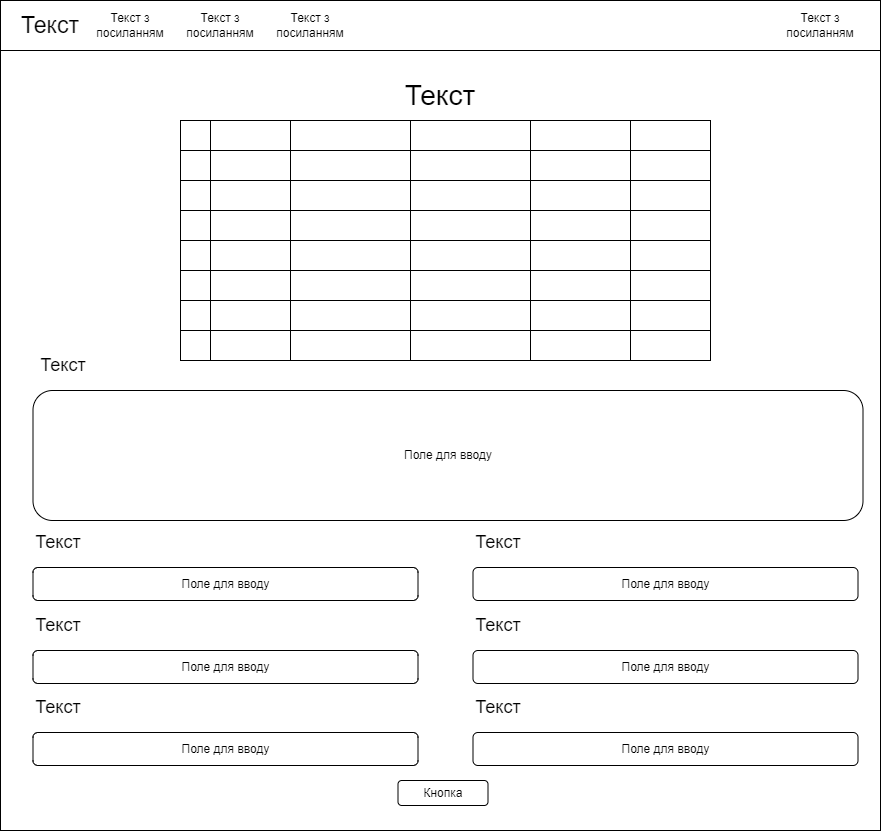

The diagram above was exported from draw.io. Its source (the exported page's mxGraphModel, read from the mxfile embedded in the PNG):
<mxGraphModel dx="2100" dy="1130" grid="1" gridSize="10" guides="1" tooltips="1" connect="1" arrows="1" fold="1" page="1" pageScale="1" pageWidth="1169" pageHeight="827" math="0" shadow="0">
  <root>
    <mxCell id="0" />
    <mxCell id="1" parent="0" />
    <mxCell id="W7bzXG4U2DkJ_Gf5eInd-1" value="" style="rounded=0;whiteSpace=wrap;html=1;" vertex="1" parent="1">
      <mxGeometry x="120" y="80" width="880" height="830" as="geometry" />
    </mxCell>
    <mxCell id="W7bzXG4U2DkJ_Gf5eInd-2" value="" style="rounded=0;whiteSpace=wrap;html=1;" vertex="1" parent="1">
      <mxGeometry x="120" y="80" width="880" height="50" as="geometry" />
    </mxCell>
    <mxCell id="W7bzXG4U2DkJ_Gf5eInd-3" value="Текст з посиланням" style="text;html=1;align=center;verticalAlign=middle;whiteSpace=wrap;rounded=0;" vertex="1" parent="1">
      <mxGeometry x="910" y="90" width="60" height="30" as="geometry" />
    </mxCell>
    <mxCell id="W7bzXG4U2DkJ_Gf5eInd-4" value="Текст" style="text;html=1;align=center;verticalAlign=middle;whiteSpace=wrap;rounded=0;fontSize=23;" vertex="1" parent="1">
      <mxGeometry x="140" y="90" width="60" height="30" as="geometry" />
    </mxCell>
    <mxCell id="W7bzXG4U2DkJ_Gf5eInd-5" value="Текст з посиланням" style="text;html=1;align=center;verticalAlign=middle;whiteSpace=wrap;rounded=0;" vertex="1" parent="1">
      <mxGeometry x="220" y="90" width="60" height="30" as="geometry" />
    </mxCell>
    <mxCell id="W7bzXG4U2DkJ_Gf5eInd-6" value="Текст з посиланням" style="text;html=1;align=center;verticalAlign=middle;whiteSpace=wrap;rounded=0;" vertex="1" parent="1">
      <mxGeometry x="310" y="90" width="60" height="30" as="geometry" />
    </mxCell>
    <mxCell id="W7bzXG4U2DkJ_Gf5eInd-7" value="Текст з посиланням" style="text;html=1;align=center;verticalAlign=middle;whiteSpace=wrap;rounded=0;" vertex="1" parent="1">
      <mxGeometry x="400" y="90" width="60" height="30" as="geometry" />
    </mxCell>
    <mxCell id="W7bzXG4U2DkJ_Gf5eInd-9" value="&lt;font style=&quot;font-size: 28px;&quot;&gt;Текст&lt;/font&gt;" style="text;html=1;align=center;verticalAlign=middle;whiteSpace=wrap;rounded=0;" vertex="1" parent="1">
      <mxGeometry x="530" y="160" width="60" height="30" as="geometry" />
    </mxCell>
    <mxCell id="W7bzXG4U2DkJ_Gf5eInd-12" value="Кнопка" style="rounded=1;whiteSpace=wrap;html=1;" vertex="1" parent="1">
      <mxGeometry x="517.5" y="860" width="90" height="25" as="geometry" />
    </mxCell>
    <mxCell id="W7bzXG4U2DkJ_Gf5eInd-22" value="Текст" style="text;html=1;align=center;verticalAlign=middle;whiteSpace=wrap;rounded=0;fontSize=18;" vertex="1" parent="1">
      <mxGeometry x="147.5" y="607" width="60" height="30" as="geometry" />
    </mxCell>
    <mxCell id="W7bzXG4U2DkJ_Gf5eInd-23" value="Поле для вводу" style="rounded=1;whiteSpace=wrap;html=1;" vertex="1" parent="1">
      <mxGeometry x="152.5" y="647" width="385" height="33" as="geometry" />
    </mxCell>
    <mxCell id="W7bzXG4U2DkJ_Gf5eInd-24" value="Текст" style="text;html=1;align=center;verticalAlign=middle;whiteSpace=wrap;rounded=0;fontSize=18;" vertex="1" parent="1">
      <mxGeometry x="587.5" y="607" width="60" height="30" as="geometry" />
    </mxCell>
    <mxCell id="W7bzXG4U2DkJ_Gf5eInd-25" value="Поле для вводу" style="rounded=1;whiteSpace=wrap;html=1;" vertex="1" parent="1">
      <mxGeometry x="592.5" y="647" width="385" height="33" as="geometry" />
    </mxCell>
    <mxCell id="W7bzXG4U2DkJ_Gf5eInd-26" value="Текст" style="text;html=1;align=center;verticalAlign=middle;whiteSpace=wrap;rounded=0;fontSize=18;" vertex="1" parent="1">
      <mxGeometry x="147.5" y="690" width="60" height="30" as="geometry" />
    </mxCell>
    <mxCell id="W7bzXG4U2DkJ_Gf5eInd-27" value="Поле для вводу" style="rounded=1;whiteSpace=wrap;html=1;" vertex="1" parent="1">
      <mxGeometry x="152.5" y="730" width="385" height="33" as="geometry" />
    </mxCell>
    <mxCell id="W7bzXG4U2DkJ_Gf5eInd-28" value="Текст" style="text;html=1;align=center;verticalAlign=middle;whiteSpace=wrap;rounded=0;fontSize=18;" vertex="1" parent="1">
      <mxGeometry x="587.5" y="690" width="60" height="30" as="geometry" />
    </mxCell>
    <mxCell id="W7bzXG4U2DkJ_Gf5eInd-29" value="Поле для вводу" style="rounded=1;whiteSpace=wrap;html=1;" vertex="1" parent="1">
      <mxGeometry x="592.5" y="730" width="385" height="33" as="geometry" />
    </mxCell>
    <mxCell id="W7bzXG4U2DkJ_Gf5eInd-30" value="Текст" style="text;html=1;align=center;verticalAlign=middle;whiteSpace=wrap;rounded=0;fontSize=18;" vertex="1" parent="1">
      <mxGeometry x="147.5" y="772" width="60" height="30" as="geometry" />
    </mxCell>
    <mxCell id="W7bzXG4U2DkJ_Gf5eInd-31" value="Поле для вводу" style="rounded=1;whiteSpace=wrap;html=1;" vertex="1" parent="1">
      <mxGeometry x="152.5" y="812" width="385" height="33" as="geometry" />
    </mxCell>
    <mxCell id="W7bzXG4U2DkJ_Gf5eInd-32" value="Текст" style="text;html=1;align=center;verticalAlign=middle;whiteSpace=wrap;rounded=0;fontSize=18;" vertex="1" parent="1">
      <mxGeometry x="587.5" y="772" width="60" height="30" as="geometry" />
    </mxCell>
    <mxCell id="W7bzXG4U2DkJ_Gf5eInd-33" value="Поле для вводу" style="rounded=1;whiteSpace=wrap;html=1;" vertex="1" parent="1">
      <mxGeometry x="592.5" y="812" width="385" height="33" as="geometry" />
    </mxCell>
    <mxCell id="W7bzXG4U2DkJ_Gf5eInd-34" value="Текст" style="text;html=1;align=center;verticalAlign=middle;whiteSpace=wrap;rounded=0;fontSize=18;" vertex="1" parent="1">
      <mxGeometry x="152.5" y="430" width="60" height="30" as="geometry" />
    </mxCell>
    <mxCell id="W7bzXG4U2DkJ_Gf5eInd-35" value="Поле для вводу" style="rounded=1;whiteSpace=wrap;html=1;" vertex="1" parent="1">
      <mxGeometry x="152.5" y="470" width="830" height="130" as="geometry" />
    </mxCell>
    <mxCell id="W7bzXG4U2DkJ_Gf5eInd-36" value="" style="shape=internalStorage;whiteSpace=wrap;html=1;backgroundOutline=1;fillColor=none;dx=30;dy=30;" vertex="1" parent="1">
      <mxGeometry x="300" y="200" width="530" height="240" as="geometry" />
    </mxCell>
    <mxCell id="W7bzXG4U2DkJ_Gf5eInd-37" value="" style="shape=internalStorage;whiteSpace=wrap;html=1;backgroundOutline=1;fillColor=none;dx=110;dy=30;" vertex="1" parent="1">
      <mxGeometry x="300" y="200" width="530" height="240" as="geometry" />
    </mxCell>
    <mxCell id="W7bzXG4U2DkJ_Gf5eInd-38" value="" style="shape=internalStorage;whiteSpace=wrap;html=1;backgroundOutline=1;fillColor=none;dx=230;dy=30;" vertex="1" parent="1">
      <mxGeometry x="300" y="200" width="530" height="240" as="geometry" />
    </mxCell>
    <mxCell id="W7bzXG4U2DkJ_Gf5eInd-39" value="" style="shape=internalStorage;whiteSpace=wrap;html=1;backgroundOutline=1;fillColor=none;dx=350;dy=30;" vertex="1" parent="1">
      <mxGeometry x="300" y="200" width="530" height="240" as="geometry" />
    </mxCell>
    <mxCell id="W7bzXG4U2DkJ_Gf5eInd-40" value="" style="shape=internalStorage;whiteSpace=wrap;html=1;backgroundOutline=1;fillColor=none;dx=450;dy=30;" vertex="1" parent="1">
      <mxGeometry x="300" y="200" width="530" height="240" as="geometry" />
    </mxCell>
    <mxCell id="W7bzXG4U2DkJ_Gf5eInd-41" value="" style="shape=internalStorage;whiteSpace=wrap;html=1;backgroundOutline=1;fillColor=none;dx=30;dy=30;" vertex="1" parent="1">
      <mxGeometry x="300" y="200" width="530" height="240" as="geometry" />
    </mxCell>
    <mxCell id="W7bzXG4U2DkJ_Gf5eInd-42" value="" style="shape=internalStorage;whiteSpace=wrap;html=1;backgroundOutline=1;fillColor=none;dx=110;dy=30;" vertex="1" parent="1">
      <mxGeometry x="300" y="200" width="530" height="240" as="geometry" />
    </mxCell>
    <mxCell id="W7bzXG4U2DkJ_Gf5eInd-43" value="" style="shape=internalStorage;whiteSpace=wrap;html=1;backgroundOutline=1;fillColor=none;dx=230;dy=30;" vertex="1" parent="1">
      <mxGeometry x="300" y="200" width="530" height="240" as="geometry" />
    </mxCell>
    <mxCell id="W7bzXG4U2DkJ_Gf5eInd-44" value="" style="shape=internalStorage;whiteSpace=wrap;html=1;backgroundOutline=1;fillColor=none;dx=350;dy=30;" vertex="1" parent="1">
      <mxGeometry x="300" y="200" width="530" height="240" as="geometry" />
    </mxCell>
    <mxCell id="W7bzXG4U2DkJ_Gf5eInd-45" value="" style="shape=internalStorage;whiteSpace=wrap;html=1;backgroundOutline=1;fillColor=none;dx=450;dy=30;" vertex="1" parent="1">
      <mxGeometry x="300" y="230" width="530" height="210" as="geometry" />
    </mxCell>
    <mxCell id="W7bzXG4U2DkJ_Gf5eInd-46" value="" style="shape=internalStorage;whiteSpace=wrap;html=1;backgroundOutline=1;fillColor=none;dx=30;dy=30;" vertex="1" parent="1">
      <mxGeometry x="300" y="200" width="530" height="240" as="geometry" />
    </mxCell>
    <mxCell id="W7bzXG4U2DkJ_Gf5eInd-47" value="" style="shape=internalStorage;whiteSpace=wrap;html=1;backgroundOutline=1;fillColor=none;dx=110;dy=30;" vertex="1" parent="1">
      <mxGeometry x="300" y="200" width="530" height="240" as="geometry" />
    </mxCell>
    <mxCell id="W7bzXG4U2DkJ_Gf5eInd-48" value="" style="shape=internalStorage;whiteSpace=wrap;html=1;backgroundOutline=1;fillColor=none;dx=230;dy=30;" vertex="1" parent="1">
      <mxGeometry x="300" y="200" width="530" height="240" as="geometry" />
    </mxCell>
    <mxCell id="W7bzXG4U2DkJ_Gf5eInd-49" value="" style="shape=internalStorage;whiteSpace=wrap;html=1;backgroundOutline=1;fillColor=none;dx=350;dy=30;" vertex="1" parent="1">
      <mxGeometry x="300" y="260" width="530" height="180" as="geometry" />
    </mxCell>
    <mxCell id="W7bzXG4U2DkJ_Gf5eInd-50" value="" style="shape=internalStorage;whiteSpace=wrap;html=1;backgroundOutline=1;fillColor=none;dx=450;dy=30;" vertex="1" parent="1">
      <mxGeometry x="300" y="290" width="530" height="150" as="geometry" />
    </mxCell>
    <mxCell id="W7bzXG4U2DkJ_Gf5eInd-51" value="" style="shape=internalStorage;whiteSpace=wrap;html=1;backgroundOutline=1;fillColor=none;dx=30;dy=30;" vertex="1" parent="1">
      <mxGeometry x="300" y="200" width="530" height="240" as="geometry" />
    </mxCell>
    <mxCell id="W7bzXG4U2DkJ_Gf5eInd-52" value="" style="shape=internalStorage;whiteSpace=wrap;html=1;backgroundOutline=1;fillColor=none;dx=110;dy=30;" vertex="1" parent="1">
      <mxGeometry x="300" y="200" width="530" height="240" as="geometry" />
    </mxCell>
    <mxCell id="W7bzXG4U2DkJ_Gf5eInd-53" value="" style="shape=internalStorage;whiteSpace=wrap;html=1;backgroundOutline=1;fillColor=none;dx=230;dy=30;" vertex="1" parent="1">
      <mxGeometry x="300" y="200" width="530" height="240" as="geometry" />
    </mxCell>
    <mxCell id="W7bzXG4U2DkJ_Gf5eInd-54" value="" style="shape=internalStorage;whiteSpace=wrap;html=1;backgroundOutline=1;fillColor=none;dx=350;dy=30;" vertex="1" parent="1">
      <mxGeometry x="300" y="200" width="530" height="240" as="geometry" />
    </mxCell>
    <mxCell id="W7bzXG4U2DkJ_Gf5eInd-55" value="" style="shape=internalStorage;whiteSpace=wrap;html=1;backgroundOutline=1;fillColor=none;dx=450;dy=30;" vertex="1" parent="1">
      <mxGeometry x="300" y="200" width="530" height="240" as="geometry" />
    </mxCell>
    <mxCell id="W7bzXG4U2DkJ_Gf5eInd-56" value="" style="shape=internalStorage;whiteSpace=wrap;html=1;backgroundOutline=1;fillColor=none;dx=30;dy=30;" vertex="1" parent="1">
      <mxGeometry x="300" y="200" width="530" height="240" as="geometry" />
    </mxCell>
    <mxCell id="W7bzXG4U2DkJ_Gf5eInd-57" value="" style="shape=internalStorage;whiteSpace=wrap;html=1;backgroundOutline=1;fillColor=none;dx=110;dy=30;" vertex="1" parent="1">
      <mxGeometry x="300" y="200" width="530" height="240" as="geometry" />
    </mxCell>
    <mxCell id="W7bzXG4U2DkJ_Gf5eInd-58" value="" style="shape=internalStorage;whiteSpace=wrap;html=1;backgroundOutline=1;fillColor=none;dx=230;dy=30;" vertex="1" parent="1">
      <mxGeometry x="300" y="200" width="530" height="240" as="geometry" />
    </mxCell>
    <mxCell id="W7bzXG4U2DkJ_Gf5eInd-59" value="" style="shape=internalStorage;whiteSpace=wrap;html=1;backgroundOutline=1;fillColor=none;dx=350;dy=30;" vertex="1" parent="1">
      <mxGeometry x="300" y="200" width="530" height="240" as="geometry" />
    </mxCell>
    <mxCell id="W7bzXG4U2DkJ_Gf5eInd-60" value="" style="shape=internalStorage;whiteSpace=wrap;html=1;backgroundOutline=1;fillColor=none;dx=450;dy=30;" vertex="1" parent="1">
      <mxGeometry x="300" y="380" width="530" height="60" as="geometry" />
    </mxCell>
    <mxCell id="W7bzXG4U2DkJ_Gf5eInd-61" value="" style="shape=internalStorage;whiteSpace=wrap;html=1;backgroundOutline=1;fillColor=none;dx=30;dy=30;" vertex="1" parent="1">
      <mxGeometry x="300" y="200" width="530" height="240" as="geometry" />
    </mxCell>
    <mxCell id="W7bzXG4U2DkJ_Gf5eInd-62" value="" style="shape=internalStorage;whiteSpace=wrap;html=1;backgroundOutline=1;fillColor=none;dx=110;dy=30;" vertex="1" parent="1">
      <mxGeometry x="300" y="200" width="530" height="240" as="geometry" />
    </mxCell>
    <mxCell id="W7bzXG4U2DkJ_Gf5eInd-63" value="" style="shape=internalStorage;whiteSpace=wrap;html=1;backgroundOutline=1;fillColor=none;dx=230;dy=30;" vertex="1" parent="1">
      <mxGeometry x="300" y="410" width="530" height="30" as="geometry" />
    </mxCell>
    <mxCell id="W7bzXG4U2DkJ_Gf5eInd-64" value="" style="shape=internalStorage;whiteSpace=wrap;html=1;backgroundOutline=1;fillColor=none;dx=350;dy=30;" vertex="1" parent="1">
      <mxGeometry x="300" y="350" width="530" height="90" as="geometry" />
    </mxCell>
    <mxCell id="W7bzXG4U2DkJ_Gf5eInd-65" value="" style="shape=internalStorage;whiteSpace=wrap;html=1;backgroundOutline=1;fillColor=none;dx=450;dy=30;" vertex="1" parent="1">
      <mxGeometry x="300" y="320" width="530" height="120" as="geometry" />
    </mxCell>
  </root>
</mxGraphModel>